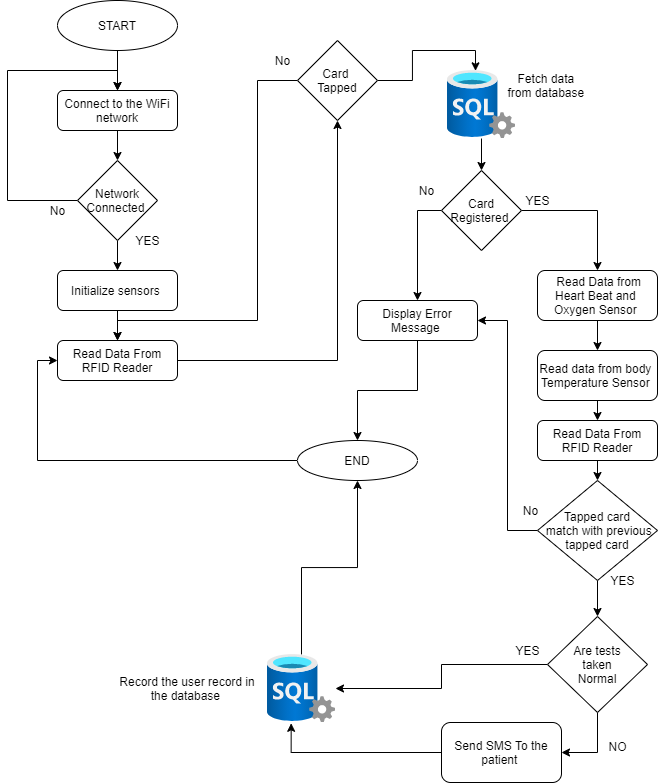

The diagram above was exported from draw.io. Its source (the exported page's mxGraphModel, read from the mxfile embedded in the PNG):
<mxGraphModel dx="904" dy="558" grid="1" gridSize="10" guides="1" tooltips="1" connect="1" arrows="1" fold="1" page="1" pageScale="1" pageWidth="850" pageHeight="1100" math="0" shadow="0">
  <root>
    <mxCell id="0" />
    <mxCell id="1" parent="0" />
    <mxCell id="MXxfYB_Ovd-1tNnEzltS-5" style="edgeStyle=orthogonalEdgeStyle;rounded=0;orthogonalLoop=1;jettySize=auto;html=1;exitX=0.5;exitY=1;exitDx=0;exitDy=0;entryX=0.5;entryY=0;entryDx=0;entryDy=0;" edge="1" parent="1" source="MXxfYB_Ovd-1tNnEzltS-1" target="MXxfYB_Ovd-1tNnEzltS-2">
      <mxGeometry relative="1" as="geometry" />
    </mxCell>
    <mxCell id="MXxfYB_Ovd-1tNnEzltS-1" value="START" style="ellipse;whiteSpace=wrap;html=1;" vertex="1" parent="1">
      <mxGeometry x="180" y="60" width="120" height="50" as="geometry" />
    </mxCell>
    <mxCell id="MXxfYB_Ovd-1tNnEzltS-6" style="edgeStyle=orthogonalEdgeStyle;rounded=0;orthogonalLoop=1;jettySize=auto;html=1;exitX=0.5;exitY=1;exitDx=0;exitDy=0;entryX=0.5;entryY=0;entryDx=0;entryDy=0;" edge="1" parent="1" source="MXxfYB_Ovd-1tNnEzltS-2" target="MXxfYB_Ovd-1tNnEzltS-3">
      <mxGeometry relative="1" as="geometry" />
    </mxCell>
    <mxCell id="MXxfYB_Ovd-1tNnEzltS-2" value="Connect to the WiFi network" style="rounded=1;whiteSpace=wrap;html=1;" vertex="1" parent="1">
      <mxGeometry x="180" y="150" width="120" height="40" as="geometry" />
    </mxCell>
    <mxCell id="MXxfYB_Ovd-1tNnEzltS-4" style="edgeStyle=orthogonalEdgeStyle;rounded=0;orthogonalLoop=1;jettySize=auto;html=1;exitX=0;exitY=0.5;exitDx=0;exitDy=0;entryX=0.5;entryY=0;entryDx=0;entryDy=0;" edge="1" parent="1" source="MXxfYB_Ovd-1tNnEzltS-3" target="MXxfYB_Ovd-1tNnEzltS-2">
      <mxGeometry relative="1" as="geometry">
        <Array as="points">
          <mxPoint x="130" y="260" />
          <mxPoint x="130" y="130" />
          <mxPoint x="240" y="130" />
        </Array>
      </mxGeometry>
    </mxCell>
    <mxCell id="MXxfYB_Ovd-1tNnEzltS-9" style="edgeStyle=orthogonalEdgeStyle;rounded=0;orthogonalLoop=1;jettySize=auto;html=1;exitX=0.5;exitY=1;exitDx=0;exitDy=0;" edge="1" parent="1" source="MXxfYB_Ovd-1tNnEzltS-3" target="MXxfYB_Ovd-1tNnEzltS-8">
      <mxGeometry relative="1" as="geometry" />
    </mxCell>
    <mxCell id="MXxfYB_Ovd-1tNnEzltS-3" value="Network Connected&amp;nbsp;" style="rhombus;whiteSpace=wrap;html=1;" vertex="1" parent="1">
      <mxGeometry x="200" y="220" width="80" height="80" as="geometry" />
    </mxCell>
    <mxCell id="MXxfYB_Ovd-1tNnEzltS-7" value="No" style="text;html=1;align=center;verticalAlign=middle;resizable=0;points=[];autosize=1;" vertex="1" parent="1">
      <mxGeometry x="165" y="260" width="30" height="20" as="geometry" />
    </mxCell>
    <mxCell id="MXxfYB_Ovd-1tNnEzltS-11" style="edgeStyle=orthogonalEdgeStyle;rounded=0;orthogonalLoop=1;jettySize=auto;html=1;exitX=0.5;exitY=1;exitDx=0;exitDy=0;entryX=0.5;entryY=0;entryDx=0;entryDy=0;" edge="1" parent="1" source="MXxfYB_Ovd-1tNnEzltS-8" target="MXxfYB_Ovd-1tNnEzltS-10">
      <mxGeometry relative="1" as="geometry" />
    </mxCell>
    <mxCell id="MXxfYB_Ovd-1tNnEzltS-8" value="Initialize sensors&amp;nbsp;" style="rounded=1;whiteSpace=wrap;html=1;" vertex="1" parent="1">
      <mxGeometry x="180" y="330" width="120" height="40" as="geometry" />
    </mxCell>
    <mxCell id="MXxfYB_Ovd-1tNnEzltS-13" style="edgeStyle=orthogonalEdgeStyle;rounded=0;orthogonalLoop=1;jettySize=auto;html=1;exitX=1;exitY=0.5;exitDx=0;exitDy=0;entryX=0.5;entryY=1;entryDx=0;entryDy=0;" edge="1" parent="1" source="MXxfYB_Ovd-1tNnEzltS-10" target="MXxfYB_Ovd-1tNnEzltS-12">
      <mxGeometry relative="1" as="geometry" />
    </mxCell>
    <mxCell id="MXxfYB_Ovd-1tNnEzltS-10" value="Read Data From RFID Reader" style="rounded=1;whiteSpace=wrap;html=1;" vertex="1" parent="1">
      <mxGeometry x="180" y="400" width="120" height="40" as="geometry" />
    </mxCell>
    <mxCell id="MXxfYB_Ovd-1tNnEzltS-14" style="edgeStyle=orthogonalEdgeStyle;rounded=0;orthogonalLoop=1;jettySize=auto;html=1;exitX=0;exitY=0.5;exitDx=0;exitDy=0;entryX=0.5;entryY=0;entryDx=0;entryDy=0;" edge="1" parent="1" source="MXxfYB_Ovd-1tNnEzltS-12" target="MXxfYB_Ovd-1tNnEzltS-10">
      <mxGeometry relative="1" as="geometry">
        <Array as="points">
          <mxPoint x="380" y="140" />
          <mxPoint x="380" y="380" />
          <mxPoint x="240" y="380" />
        </Array>
      </mxGeometry>
    </mxCell>
    <mxCell id="MXxfYB_Ovd-1tNnEzltS-18" style="edgeStyle=orthogonalEdgeStyle;rounded=0;orthogonalLoop=1;jettySize=auto;html=1;exitX=1;exitY=0.5;exitDx=0;exitDy=0;entryX=0.412;entryY=0.005;entryDx=0;entryDy=0;entryPerimeter=0;" edge="1" parent="1" source="MXxfYB_Ovd-1tNnEzltS-12" target="MXxfYB_Ovd-1tNnEzltS-17">
      <mxGeometry relative="1" as="geometry" />
    </mxCell>
    <mxCell id="MXxfYB_Ovd-1tNnEzltS-12" value="Card &lt;br&gt;Tapped" style="rhombus;whiteSpace=wrap;html=1;" vertex="1" parent="1">
      <mxGeometry x="420" y="100" width="80" height="80" as="geometry" />
    </mxCell>
    <mxCell id="MXxfYB_Ovd-1tNnEzltS-15" value="No" style="text;html=1;align=center;verticalAlign=middle;resizable=0;points=[];autosize=1;" vertex="1" parent="1">
      <mxGeometry x="390" y="110" width="30" height="20" as="geometry" />
    </mxCell>
    <mxCell id="MXxfYB_Ovd-1tNnEzltS-21" style="edgeStyle=orthogonalEdgeStyle;rounded=0;orthogonalLoop=1;jettySize=auto;html=1;" edge="1" parent="1" source="MXxfYB_Ovd-1tNnEzltS-17" target="MXxfYB_Ovd-1tNnEzltS-20">
      <mxGeometry relative="1" as="geometry" />
    </mxCell>
    <mxCell id="MXxfYB_Ovd-1tNnEzltS-17" value="" style="aspect=fixed;html=1;points=[];align=center;image;fontSize=12;image=img/lib/azure2/databases/SQL_Server.svg;" vertex="1" parent="1">
      <mxGeometry x="570" y="130" width="68" height="68" as="geometry" />
    </mxCell>
    <mxCell id="MXxfYB_Ovd-1tNnEzltS-19" value="Fetch data &lt;br&gt;from database&amp;nbsp;" style="text;html=1;align=center;verticalAlign=middle;resizable=0;points=[];autosize=1;" vertex="1" parent="1">
      <mxGeometry x="620" y="130" width="100" height="30" as="geometry" />
    </mxCell>
    <mxCell id="MXxfYB_Ovd-1tNnEzltS-24" style="edgeStyle=orthogonalEdgeStyle;rounded=0;orthogonalLoop=1;jettySize=auto;html=1;exitX=1;exitY=0.5;exitDx=0;exitDy=0;entryX=0.5;entryY=0;entryDx=0;entryDy=0;" edge="1" parent="1" source="MXxfYB_Ovd-1tNnEzltS-20" target="MXxfYB_Ovd-1tNnEzltS-23">
      <mxGeometry relative="1" as="geometry" />
    </mxCell>
    <mxCell id="MXxfYB_Ovd-1tNnEzltS-28" style="edgeStyle=orthogonalEdgeStyle;rounded=0;orthogonalLoop=1;jettySize=auto;html=1;exitX=0;exitY=0.5;exitDx=0;exitDy=0;entryX=0.5;entryY=0;entryDx=0;entryDy=0;" edge="1" parent="1" source="MXxfYB_Ovd-1tNnEzltS-20" target="MXxfYB_Ovd-1tNnEzltS-26">
      <mxGeometry relative="1" as="geometry" />
    </mxCell>
    <mxCell id="MXxfYB_Ovd-1tNnEzltS-20" value="Card Registered&amp;nbsp;" style="rhombus;whiteSpace=wrap;html=1;" vertex="1" parent="1">
      <mxGeometry x="564" y="230" width="80" height="80" as="geometry" />
    </mxCell>
    <mxCell id="MXxfYB_Ovd-1tNnEzltS-22" value="No" style="text;html=1;align=center;verticalAlign=middle;resizable=0;points=[];autosize=1;" vertex="1" parent="1">
      <mxGeometry x="534" y="240" width="30" height="20" as="geometry" />
    </mxCell>
    <mxCell id="MXxfYB_Ovd-1tNnEzltS-33" style="edgeStyle=orthogonalEdgeStyle;rounded=0;orthogonalLoop=1;jettySize=auto;html=1;exitX=0.5;exitY=1;exitDx=0;exitDy=0;entryX=0.5;entryY=0;entryDx=0;entryDy=0;" edge="1" parent="1" source="MXxfYB_Ovd-1tNnEzltS-23" target="MXxfYB_Ovd-1tNnEzltS-32">
      <mxGeometry relative="1" as="geometry" />
    </mxCell>
    <mxCell id="MXxfYB_Ovd-1tNnEzltS-23" value="&amp;nbsp;Read Data from Heart Beat and&amp;nbsp; &amp;nbsp;Oxygen Sensor&amp;nbsp;&amp;nbsp;" style="rounded=1;whiteSpace=wrap;html=1;" vertex="1" parent="1">
      <mxGeometry x="660" y="330" width="120" height="50" as="geometry" />
    </mxCell>
    <mxCell id="MXxfYB_Ovd-1tNnEzltS-25" value="YES" style="text;html=1;align=center;verticalAlign=middle;resizable=0;points=[];autosize=1;" vertex="1" parent="1">
      <mxGeometry x="640" y="250" width="40" height="20" as="geometry" />
    </mxCell>
    <mxCell id="MXxfYB_Ovd-1tNnEzltS-31" style="edgeStyle=orthogonalEdgeStyle;rounded=0;orthogonalLoop=1;jettySize=auto;html=1;exitX=0.5;exitY=1;exitDx=0;exitDy=0;entryX=0.5;entryY=0;entryDx=0;entryDy=0;" edge="1" parent="1" source="MXxfYB_Ovd-1tNnEzltS-26" target="MXxfYB_Ovd-1tNnEzltS-30">
      <mxGeometry relative="1" as="geometry" />
    </mxCell>
    <mxCell id="MXxfYB_Ovd-1tNnEzltS-26" value="Display Error Message&amp;nbsp;" style="rounded=1;whiteSpace=wrap;html=1;" vertex="1" parent="1">
      <mxGeometry x="480" y="360" width="120" height="40" as="geometry" />
    </mxCell>
    <mxCell id="MXxfYB_Ovd-1tNnEzltS-54" style="edgeStyle=orthogonalEdgeStyle;rounded=0;orthogonalLoop=1;jettySize=auto;html=1;exitX=0;exitY=0.5;exitDx=0;exitDy=0;entryX=0;entryY=0.5;entryDx=0;entryDy=0;" edge="1" parent="1" source="MXxfYB_Ovd-1tNnEzltS-30" target="MXxfYB_Ovd-1tNnEzltS-10">
      <mxGeometry relative="1" as="geometry" />
    </mxCell>
    <mxCell id="MXxfYB_Ovd-1tNnEzltS-30" value="END" style="ellipse;whiteSpace=wrap;html=1;" vertex="1" parent="1">
      <mxGeometry x="420" y="500" width="120" height="40" as="geometry" />
    </mxCell>
    <mxCell id="MXxfYB_Ovd-1tNnEzltS-38" style="edgeStyle=orthogonalEdgeStyle;rounded=0;orthogonalLoop=1;jettySize=auto;html=1;exitX=0.5;exitY=1;exitDx=0;exitDy=0;entryX=0.5;entryY=0;entryDx=0;entryDy=0;" edge="1" parent="1" source="MXxfYB_Ovd-1tNnEzltS-32" target="MXxfYB_Ovd-1tNnEzltS-34">
      <mxGeometry relative="1" as="geometry" />
    </mxCell>
    <mxCell id="MXxfYB_Ovd-1tNnEzltS-32" value="Read data from body&amp;nbsp; Temperature Sensor&amp;nbsp;" style="rounded=1;whiteSpace=wrap;html=1;" vertex="1" parent="1">
      <mxGeometry x="660" y="410" width="120" height="50" as="geometry" />
    </mxCell>
    <mxCell id="MXxfYB_Ovd-1tNnEzltS-39" style="edgeStyle=orthogonalEdgeStyle;rounded=0;orthogonalLoop=1;jettySize=auto;html=1;exitX=0.5;exitY=1;exitDx=0;exitDy=0;entryX=0.5;entryY=0;entryDx=0;entryDy=0;" edge="1" parent="1" source="MXxfYB_Ovd-1tNnEzltS-34" target="MXxfYB_Ovd-1tNnEzltS-35">
      <mxGeometry relative="1" as="geometry" />
    </mxCell>
    <mxCell id="MXxfYB_Ovd-1tNnEzltS-34" value="Read Data From RFID Reader" style="rounded=1;whiteSpace=wrap;html=1;" vertex="1" parent="1">
      <mxGeometry x="660" y="480" width="120" height="40" as="geometry" />
    </mxCell>
    <mxCell id="MXxfYB_Ovd-1tNnEzltS-36" style="edgeStyle=orthogonalEdgeStyle;rounded=0;orthogonalLoop=1;jettySize=auto;html=1;exitX=0;exitY=0.5;exitDx=0;exitDy=0;entryX=1;entryY=0.5;entryDx=0;entryDy=0;" edge="1" parent="1" source="MXxfYB_Ovd-1tNnEzltS-35" target="MXxfYB_Ovd-1tNnEzltS-26">
      <mxGeometry relative="1" as="geometry" />
    </mxCell>
    <mxCell id="MXxfYB_Ovd-1tNnEzltS-42" style="edgeStyle=orthogonalEdgeStyle;rounded=0;orthogonalLoop=1;jettySize=auto;html=1;exitX=0.5;exitY=1;exitDx=0;exitDy=0;entryX=0.5;entryY=0;entryDx=0;entryDy=0;" edge="1" parent="1" source="MXxfYB_Ovd-1tNnEzltS-35" target="MXxfYB_Ovd-1tNnEzltS-41">
      <mxGeometry relative="1" as="geometry" />
    </mxCell>
    <mxCell id="MXxfYB_Ovd-1tNnEzltS-35" value="Tapped card&lt;br&gt;&amp;nbsp;match with previous tapped card" style="rhombus;whiteSpace=wrap;html=1;" vertex="1" parent="1">
      <mxGeometry x="660" y="540" width="120" height="100" as="geometry" />
    </mxCell>
    <mxCell id="MXxfYB_Ovd-1tNnEzltS-37" value="No" style="text;html=1;align=center;verticalAlign=middle;resizable=0;points=[];autosize=1;" vertex="1" parent="1">
      <mxGeometry x="638" y="560" width="30" height="20" as="geometry" />
    </mxCell>
    <mxCell id="MXxfYB_Ovd-1tNnEzltS-52" style="edgeStyle=orthogonalEdgeStyle;rounded=0;orthogonalLoop=1;jettySize=auto;html=1;entryX=0.5;entryY=1;entryDx=0;entryDy=0;" edge="1" parent="1" source="MXxfYB_Ovd-1tNnEzltS-40" target="MXxfYB_Ovd-1tNnEzltS-30">
      <mxGeometry relative="1" as="geometry" />
    </mxCell>
    <mxCell id="MXxfYB_Ovd-1tNnEzltS-40" value="" style="aspect=fixed;html=1;points=[];align=center;image;fontSize=12;image=img/lib/azure2/databases/SQL_Server.svg;" vertex="1" parent="1">
      <mxGeometry x="390" y="714" width="68" height="68" as="geometry" />
    </mxCell>
    <mxCell id="MXxfYB_Ovd-1tNnEzltS-44" style="edgeStyle=orthogonalEdgeStyle;rounded=0;orthogonalLoop=1;jettySize=auto;html=1;exitX=0;exitY=0.5;exitDx=0;exitDy=0;" edge="1" parent="1" source="MXxfYB_Ovd-1tNnEzltS-41" target="MXxfYB_Ovd-1tNnEzltS-40">
      <mxGeometry relative="1" as="geometry">
        <mxPoint x="540" y="710" as="targetPoint" />
      </mxGeometry>
    </mxCell>
    <mxCell id="MXxfYB_Ovd-1tNnEzltS-49" style="edgeStyle=orthogonalEdgeStyle;rounded=0;orthogonalLoop=1;jettySize=auto;html=1;exitX=0.5;exitY=1;exitDx=0;exitDy=0;entryX=1;entryY=0.5;entryDx=0;entryDy=0;" edge="1" parent="1" source="MXxfYB_Ovd-1tNnEzltS-41" target="MXxfYB_Ovd-1tNnEzltS-48">
      <mxGeometry relative="1" as="geometry" />
    </mxCell>
    <mxCell id="MXxfYB_Ovd-1tNnEzltS-41" value="Are tests&lt;br&gt;&amp;nbsp;taken &lt;br&gt;Normal" style="rhombus;whiteSpace=wrap;html=1;" vertex="1" parent="1">
      <mxGeometry x="670" y="676" width="100" height="96" as="geometry" />
    </mxCell>
    <mxCell id="MXxfYB_Ovd-1tNnEzltS-43" value="YES" style="text;html=1;align=center;verticalAlign=middle;resizable=0;points=[];autosize=1;" vertex="1" parent="1">
      <mxGeometry x="725" y="630" width="40" height="20" as="geometry" />
    </mxCell>
    <mxCell id="MXxfYB_Ovd-1tNnEzltS-45" value="Record the user record in the database&amp;nbsp;" style="text;html=1;strokeColor=none;fillColor=none;align=center;verticalAlign=middle;whiteSpace=wrap;rounded=0;" vertex="1" parent="1">
      <mxGeometry x="240" y="729" width="140" height="38" as="geometry" />
    </mxCell>
    <mxCell id="MXxfYB_Ovd-1tNnEzltS-46" value="YES" style="text;html=1;align=center;verticalAlign=middle;resizable=0;points=[];autosize=1;" vertex="1" parent="1">
      <mxGeometry x="630" y="700" width="40" height="20" as="geometry" />
    </mxCell>
    <mxCell id="MXxfYB_Ovd-1tNnEzltS-51" style="edgeStyle=orthogonalEdgeStyle;rounded=0;orthogonalLoop=1;jettySize=auto;html=1;exitX=0;exitY=0.5;exitDx=0;exitDy=0;entryX=0.348;entryY=1.012;entryDx=0;entryDy=0;entryPerimeter=0;" edge="1" parent="1" source="MXxfYB_Ovd-1tNnEzltS-48" target="MXxfYB_Ovd-1tNnEzltS-40">
      <mxGeometry relative="1" as="geometry">
        <mxPoint x="430" y="820" as="targetPoint" />
      </mxGeometry>
    </mxCell>
    <mxCell id="MXxfYB_Ovd-1tNnEzltS-48" value="Send SMS To the patient&amp;nbsp;" style="rounded=1;whiteSpace=wrap;html=1;" vertex="1" parent="1">
      <mxGeometry x="564" y="782" width="120" height="60" as="geometry" />
    </mxCell>
    <mxCell id="MXxfYB_Ovd-1tNnEzltS-50" value="NO" style="text;html=1;align=center;verticalAlign=middle;resizable=0;points=[];autosize=1;" vertex="1" parent="1">
      <mxGeometry x="725" y="796" width="30" height="20" as="geometry" />
    </mxCell>
    <mxCell id="MXxfYB_Ovd-1tNnEzltS-56" value="YES" style="text;html=1;align=center;verticalAlign=middle;resizable=0;points=[];autosize=1;" vertex="1" parent="1">
      <mxGeometry x="250" y="290" width="40" height="20" as="geometry" />
    </mxCell>
  </root>
</mxGraphModel>